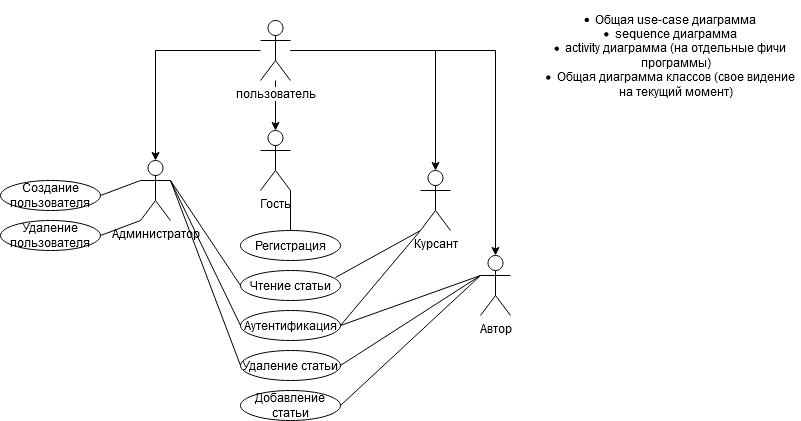

The diagram above was exported from draw.io. Its source (the exported page's mxGraphModel, read from the mxfile embedded in the PNG):
<mxGraphModel dx="1422" dy="791" grid="1" gridSize="10" guides="1" tooltips="1" connect="1" arrows="1" fold="1" page="1" pageScale="1" pageWidth="827" pageHeight="1169" math="0" shadow="0">
  <root>
    <mxCell id="0" />
    <mxCell id="1" parent="0" />
    <mxCell id="B4n3a4-8SpJCIGj7s7li-1" value="&lt;ul id=&quot;yui_3_17_2_1_1592047968993_45&quot;&gt;&lt;li&gt;Общая use-case диаграмма&lt;/li&gt;&lt;li id=&quot;yui_3_17_2_1_1592047968993_44&quot;&gt;sequence диаграмма&lt;/li&gt;&lt;li id=&quot;yui_3_17_2_1_1592047968993_46&quot;&gt;activity диаграмма (на отдельные фичи&lt;br/&gt;программы)&lt;/li&gt;&lt;li&gt;Общая диаграмма классов (свое видение&lt;br/&gt;на текущий момент)&lt;/li&gt;&lt;/ul&gt;" style="text;html=1;align=center;verticalAlign=middle;resizable=0;points=[];autosize=1;" parent="1" vertex="1">
      <mxGeometry x="530" width="290" height="110" as="geometry" />
    </mxCell>
    <mxCell id="Al_W_ACZ2qxixBHebDrC-18" value="" style="edgeStyle=orthogonalEdgeStyle;rounded=0;orthogonalLoop=1;jettySize=auto;html=1;" parent="1" source="Al_W_ACZ2qxixBHebDrC-4" target="Al_W_ACZ2qxixBHebDrC-17" edge="1">
      <mxGeometry relative="1" as="geometry" />
    </mxCell>
    <mxCell id="Al_W_ACZ2qxixBHebDrC-20" value="" style="edgeStyle=orthogonalEdgeStyle;rounded=0;orthogonalLoop=1;jettySize=auto;html=1;" parent="1" source="Al_W_ACZ2qxixBHebDrC-4" target="Al_W_ACZ2qxixBHebDrC-19" edge="1">
      <mxGeometry relative="1" as="geometry" />
    </mxCell>
    <mxCell id="Al_W_ACZ2qxixBHebDrC-22" value="" style="edgeStyle=orthogonalEdgeStyle;rounded=0;orthogonalLoop=1;jettySize=auto;html=1;" parent="1" source="Al_W_ACZ2qxixBHebDrC-4" target="Al_W_ACZ2qxixBHebDrC-21" edge="1">
      <mxGeometry relative="1" as="geometry" />
    </mxCell>
    <mxCell id="Al_W_ACZ2qxixBHebDrC-51" style="edgeStyle=orthogonalEdgeStyle;rounded=0;orthogonalLoop=1;jettySize=auto;html=1;entryX=0.5;entryY=0;entryDx=0;entryDy=0;entryPerimeter=0;" parent="1" source="Al_W_ACZ2qxixBHebDrC-4" target="Al_W_ACZ2qxixBHebDrC-49" edge="1">
      <mxGeometry relative="1" as="geometry" />
    </mxCell>
    <mxCell id="Al_W_ACZ2qxixBHebDrC-4" value="пользователь" style="shape=umlActor;verticalLabelPosition=bottom;labelBackgroundColor=#ffffff;verticalAlign=top;html=1;outlineConnect=0;" parent="1" vertex="1">
      <mxGeometry x="280" y="20" width="30" height="60" as="geometry" />
    </mxCell>
    <mxCell id="Al_W_ACZ2qxixBHebDrC-21" value="Администратор" style="shape=umlActor;verticalLabelPosition=bottom;labelBackgroundColor=#ffffff;verticalAlign=top;html=1;outlineConnect=0;" parent="1" vertex="1">
      <mxGeometry x="160" y="160" width="30" height="60" as="geometry" />
    </mxCell>
    <mxCell id="Al_W_ACZ2qxixBHebDrC-19" value="Курсант" style="shape=umlActor;verticalLabelPosition=bottom;labelBackgroundColor=#ffffff;verticalAlign=top;html=1;outlineConnect=0;" parent="1" vertex="1">
      <mxGeometry x="440" y="170" width="30" height="60" as="geometry" />
    </mxCell>
    <mxCell id="Al_W_ACZ2qxixBHebDrC-17" value="&lt;div&gt;Автор&lt;/div&gt;" style="shape=umlActor;verticalLabelPosition=bottom;labelBackgroundColor=#ffffff;verticalAlign=top;html=1;outlineConnect=0;" parent="1" vertex="1">
      <mxGeometry x="500" y="255" width="30" height="60" as="geometry" />
    </mxCell>
    <mxCell id="Al_W_ACZ2qxixBHebDrC-25" value="&lt;div&gt;Добавление статьи&lt;/div&gt;" style="ellipse;whiteSpace=wrap;html=1;" parent="1" vertex="1">
      <mxGeometry x="260" y="390" width="100" height="30" as="geometry" />
    </mxCell>
    <mxCell id="Al_W_ACZ2qxixBHebDrC-31" value="&lt;div&gt;Удаление статьи&lt;/div&gt;" style="ellipse;whiteSpace=wrap;html=1;" parent="1" vertex="1">
      <mxGeometry x="260" y="350" width="100" height="30" as="geometry" />
    </mxCell>
    <mxCell id="Al_W_ACZ2qxixBHebDrC-32" value="&lt;div&gt;Чтение статьи&lt;/div&gt;" style="ellipse;whiteSpace=wrap;html=1;" parent="1" vertex="1">
      <mxGeometry x="260" y="270" width="100" height="30" as="geometry" />
    </mxCell>
    <mxCell id="Al_W_ACZ2qxixBHebDrC-36" value="" style="endArrow=none;html=1;entryX=0;entryY=1;entryDx=0;entryDy=0;entryPerimeter=0;exitX=0.95;exitY=0.233;exitDx=0;exitDy=0;exitPerimeter=0;" parent="1" source="Al_W_ACZ2qxixBHebDrC-32" target="Al_W_ACZ2qxixBHebDrC-19" edge="1">
      <mxGeometry width="50" height="50" relative="1" as="geometry">
        <mxPoint x="390" y="310" as="sourcePoint" />
        <mxPoint x="440" y="260" as="targetPoint" />
      </mxGeometry>
    </mxCell>
    <mxCell id="Al_W_ACZ2qxixBHebDrC-37" value="Создание пользователя" style="ellipse;whiteSpace=wrap;html=1;" parent="1" vertex="1">
      <mxGeometry x="20" y="180" width="100" height="30" as="geometry" />
    </mxCell>
    <mxCell id="Al_W_ACZ2qxixBHebDrC-39" value="Удаление пользователя" style="ellipse;whiteSpace=wrap;html=1;" parent="1" vertex="1">
      <mxGeometry x="20" y="220" width="100" height="30" as="geometry" />
    </mxCell>
    <mxCell id="Al_W_ACZ2qxixBHebDrC-40" value="" style="endArrow=none;html=1;entryX=0;entryY=0.3333333333333333;entryDx=0;entryDy=0;entryPerimeter=0;exitX=1;exitY=0.5;exitDx=0;exitDy=0;" parent="1" source="Al_W_ACZ2qxixBHebDrC-37" target="Al_W_ACZ2qxixBHebDrC-21" edge="1">
      <mxGeometry width="50" height="50" relative="1" as="geometry">
        <mxPoint x="390" y="310" as="sourcePoint" />
        <mxPoint x="440" y="260" as="targetPoint" />
      </mxGeometry>
    </mxCell>
    <mxCell id="Al_W_ACZ2qxixBHebDrC-41" value="" style="endArrow=none;html=1;exitX=1;exitY=0.5;exitDx=0;exitDy=0;entryX=0;entryY=1;entryDx=0;entryDy=0;entryPerimeter=0;" parent="1" source="Al_W_ACZ2qxixBHebDrC-39" target="Al_W_ACZ2qxixBHebDrC-21" edge="1">
      <mxGeometry width="50" height="50" relative="1" as="geometry">
        <mxPoint x="390" y="310" as="sourcePoint" />
        <mxPoint x="150" y="210" as="targetPoint" />
      </mxGeometry>
    </mxCell>
    <mxCell id="Al_W_ACZ2qxixBHebDrC-44" value="Аутентификация" style="ellipse;whiteSpace=wrap;html=1;" parent="1" vertex="1">
      <mxGeometry x="260" y="310" width="100" height="30" as="geometry" />
    </mxCell>
    <mxCell id="Al_W_ACZ2qxixBHebDrC-48" value="&lt;div&gt;Регистрация&lt;/div&gt;" style="ellipse;whiteSpace=wrap;html=1;" parent="1" vertex="1">
      <mxGeometry x="260" y="230" width="100" height="30" as="geometry" />
    </mxCell>
    <mxCell id="Al_W_ACZ2qxixBHebDrC-49" value="&lt;div&gt;Гость&lt;/div&gt;" style="shape=umlActor;verticalLabelPosition=bottom;labelBackgroundColor=#ffffff;verticalAlign=top;html=1;outlineConnect=0;" parent="1" vertex="1">
      <mxGeometry x="280" y="130" width="30" height="60" as="geometry" />
    </mxCell>
    <mxCell id="Al_W_ACZ2qxixBHebDrC-54" value="" style="endArrow=none;html=1;entryX=1;entryY=1;entryDx=0;entryDy=0;entryPerimeter=0;exitX=0.5;exitY=0;exitDx=0;exitDy=0;" parent="1" source="Al_W_ACZ2qxixBHebDrC-48" target="Al_W_ACZ2qxixBHebDrC-49" edge="1">
      <mxGeometry width="50" height="50" relative="1" as="geometry">
        <mxPoint x="390" y="310" as="sourcePoint" />
        <mxPoint x="440" y="260" as="targetPoint" />
      </mxGeometry>
    </mxCell>
    <mxCell id="Al_W_ACZ2qxixBHebDrC-55" value="" style="endArrow=none;html=1;entryX=0;entryY=1;entryDx=0;entryDy=0;entryPerimeter=0;exitX=1;exitY=0.5;exitDx=0;exitDy=0;" parent="1" source="Al_W_ACZ2qxixBHebDrC-44" target="Al_W_ACZ2qxixBHebDrC-19" edge="1">
      <mxGeometry width="50" height="50" relative="1" as="geometry">
        <mxPoint x="390" y="310" as="sourcePoint" />
        <mxPoint x="440" y="260" as="targetPoint" />
      </mxGeometry>
    </mxCell>
    <mxCell id="Al_W_ACZ2qxixBHebDrC-56" value="" style="endArrow=none;html=1;entryX=0;entryY=0.3333333333333333;entryDx=0;entryDy=0;entryPerimeter=0;exitX=1;exitY=0.5;exitDx=0;exitDy=0;" parent="1" source="Al_W_ACZ2qxixBHebDrC-31" target="Al_W_ACZ2qxixBHebDrC-17" edge="1">
      <mxGeometry width="50" height="50" relative="1" as="geometry">
        <mxPoint x="390" y="310" as="sourcePoint" />
        <mxPoint x="440" y="260" as="targetPoint" />
      </mxGeometry>
    </mxCell>
    <mxCell id="Al_W_ACZ2qxixBHebDrC-57" value="" style="endArrow=none;html=1;entryX=0;entryY=0.3333333333333333;entryDx=0;entryDy=0;entryPerimeter=0;exitX=1;exitY=0.5;exitDx=0;exitDy=0;" parent="1" source="Al_W_ACZ2qxixBHebDrC-44" target="Al_W_ACZ2qxixBHebDrC-17" edge="1">
      <mxGeometry width="50" height="50" relative="1" as="geometry">
        <mxPoint x="390" y="310" as="sourcePoint" />
        <mxPoint x="440" y="260" as="targetPoint" />
      </mxGeometry>
    </mxCell>
    <mxCell id="Al_W_ACZ2qxixBHebDrC-58" value="" style="endArrow=none;html=1;entryX=0;entryY=0.3333333333333333;entryDx=0;entryDy=0;entryPerimeter=0;exitX=1;exitY=0.5;exitDx=0;exitDy=0;" parent="1" source="Al_W_ACZ2qxixBHebDrC-25" target="Al_W_ACZ2qxixBHebDrC-17" edge="1">
      <mxGeometry width="50" height="50" relative="1" as="geometry">
        <mxPoint x="390" y="310" as="sourcePoint" />
        <mxPoint x="440" y="260" as="targetPoint" />
      </mxGeometry>
    </mxCell>
    <mxCell id="Al_W_ACZ2qxixBHebDrC-59" value="" style="endArrow=none;html=1;entryX=1;entryY=0.3333333333333333;entryDx=0;entryDy=0;entryPerimeter=0;exitX=0;exitY=0.5;exitDx=0;exitDy=0;" parent="1" source="Al_W_ACZ2qxixBHebDrC-32" target="Al_W_ACZ2qxixBHebDrC-21" edge="1">
      <mxGeometry width="50" height="50" relative="1" as="geometry">
        <mxPoint x="390" y="310" as="sourcePoint" />
        <mxPoint x="440" y="260" as="targetPoint" />
      </mxGeometry>
    </mxCell>
    <mxCell id="Al_W_ACZ2qxixBHebDrC-60" value="" style="endArrow=none;html=1;entryX=1;entryY=0.3333333333333333;entryDx=0;entryDy=0;entryPerimeter=0;exitX=0;exitY=0.5;exitDx=0;exitDy=0;" parent="1" source="Al_W_ACZ2qxixBHebDrC-44" target="Al_W_ACZ2qxixBHebDrC-21" edge="1">
      <mxGeometry width="50" height="50" relative="1" as="geometry">
        <mxPoint x="390" y="310" as="sourcePoint" />
        <mxPoint x="440" y="260" as="targetPoint" />
      </mxGeometry>
    </mxCell>
    <mxCell id="Al_W_ACZ2qxixBHebDrC-61" value="" style="endArrow=none;html=1;entryX=1;entryY=0.3333333333333333;entryDx=0;entryDy=0;entryPerimeter=0;exitX=0;exitY=0.5;exitDx=0;exitDy=0;" parent="1" source="Al_W_ACZ2qxixBHebDrC-31" target="Al_W_ACZ2qxixBHebDrC-21" edge="1">
      <mxGeometry width="50" height="50" relative="1" as="geometry">
        <mxPoint x="390" y="310" as="sourcePoint" />
        <mxPoint x="440" y="260" as="targetPoint" />
      </mxGeometry>
    </mxCell>
  </root>
</mxGraphModel>